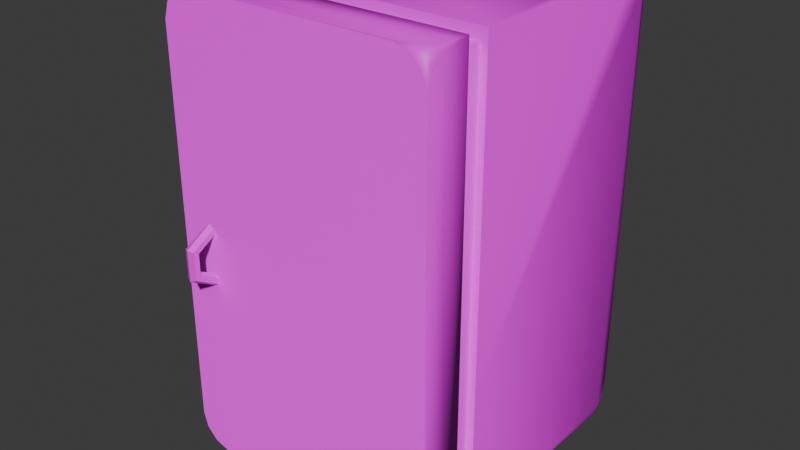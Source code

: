 # Source: fridge.blend  (saved by Blender 4.1.23; exported with 4.5.12 LTS)
import bpy
from mathutils import Matrix  # noqa: F401  (used for matrix-valued properties, if any)

bpy.ops.wm.read_factory_settings(use_empty=True)
scene = bpy.context.scene
scene.name = 'Scene'

# ---- collections
col_collection = bpy.data.collections.new('Collection'); scene.collection.children.link(col_collection)

# ---- images (referenced by path relative to the original .blend; pixels are not part of the script)
import os
ASSET_DIR = os.environ.get("B2B_ASSET_DIR", "")  # directory of the original .blend (textures are referenced by path, not embedded)
HERE = os.path.dirname(os.path.abspath(__file__))  # packed textures are extracted next to this script under _unpacked/

def load_image(name, relpath, width, height, colorspace="sRGB"):
    """Load a texture the original file referenced (path relative to the .blend, or extracted next to this script)."""
    p = next((c for c in (os.path.join(HERE, relpath), os.path.join(ASSET_DIR, relpath)) if relpath and os.path.exists(c)), "")
    if p:
        img = bpy.data.images.load(p, check_existing=True)
        img.name = name
    else:  # same state as the original file: an image datablock whose file is absent (Cycles renders it pink)
        img = bpy.data.images.new(name, width, height)
        img.source = "FILE"
        img.filepath = "//" + (relpath or name)
    img.colorspace_settings.name = colorspace
    return img
img_1024_palette_png = load_image('1024 palette.png', '1024 palette.png', 1024, 1024, 'sRGB')

# ---- materials (node trees are filled in below, after node groups)
mat_material_001 = bpy.data.materials.new('Material.001')
mat_material_001.use_transparent_shadow = False

# ---- material node trees
mat_material_001.use_nodes = True; mat_material_001.node_tree.nodes.clear()
_N = mat_material_001.node_tree.nodes; _L = mat_material_001.node_tree.links
n0 = _N.new('ShaderNodeBsdfPrincipled'); n0.name = 'Principled BSDF'; n0.location = (10, 300)
n1 = _N.new('ShaderNodeOutputMaterial'); n1.name = 'Material Output'; n1.location = (300, 300)
n2 = _N.new('ShaderNodeTexImage'); n2.name = 'Image Texture'; n2.location = (-369, 226)
n2.image = img_1024_palette_png
n2.interpolation = 'Closest'
_L.new(n0.outputs[0], n1.inputs[0])
_L.new(n2.outputs[0], n0.inputs[0])
n1.is_active_output = True

# ---- world
world_world = bpy.data.worlds.new('World'); scene.world = world_world
world_world.use_nodes = True; world_world.node_tree.nodes.clear()
_N = world_world.node_tree.nodes; _L = world_world.node_tree.links
n0 = _N.new('ShaderNodeOutputWorld'); n0.name = 'World Output'; n0.location = (300, 300)
n1 = _N.new('ShaderNodeBackground'); n1.name = 'Background'; n1.location = (10, 300)
n1.inputs[0].default_value = (0.05088, 0.05088, 0.05088, 1.0)
_L.new(n1.outputs[0], n0.inputs[0])
n0.is_active_output = True
world_world.color = (0.05088, 0.05088, 0.05088)
world_world.use_sun_shadow = False
world_world.sun_shadow_jitter_overblur = 0.0

# ---- meshes
me_cube = bpy.data.meshes.new('Cube')
me_cube.from_pydata([(-1.0, -0.6667, -1.0), (-1.0, -0.6667, 1.0), (1.0, -0.6667, -1.0), (1.0, -0.6667, 1.0), (-1.0, 0.8533, -1.0), (-1.0, 1.0, -0.8533), (-0.8533, 1.0, -1.0), (-1.0, 0.9253, -0.9782), (-0.9782, 0.9253, -1.0), (-0.9828, 0.9585, -0.9828), (-0.9782, 1.0, -0.9253), (-1.0, 0.9782, -0.9253), (-0.9828, 0.9828, -0.9585), (-0.9253, 0.9782, -1.0), (-0.9253, 1.0, -0.9782), (-0.9585, 0.9828, -0.9828), (-0.8533, 1.0, 1.0), (-1.0, 1.0, 0.8533), (-1.0, 0.8533, 1.0), (-0.9253, 1.0, 0.9782), (-0.9253, 0.9782, 1.0), (-0.9585, 0.9828, 0.9828), (-1.0, 0.9782, 0.9253), (-0.9782, 1.0, 0.9253), (-0.9828, 0.9828, 0.9585), (-0.9782, 0.9253, 1.0), (-1.0, 0.9253, 0.9782), (-0.9828, 0.9585, 0.9828), (0.8533, 1.0, -1.0), (1.0, 1.0, -0.8533), (1.0, 0.8533, -1.0), (0.9253, 1.0, -0.9782), (0.9253, 0.9782, -1.0), (0.9585, 0.9828, -0.9828), (1.0, 0.9782, -0.9253), (0.9782, 1.0, -0.9253), (0.9828, 0.9828, -0.9585), (0.9782, 0.9253, -1.0), (1.0, 0.9253, -0.9782), (0.9828, 0.9585, -0.9828), (1.0, 0.8533, 1.0), (1.0, 1.0, 0.8533), (0.8533, 1.0, 1.0), (1.0, 0.9253, 0.9782), (0.9782, 0.9253, 1.0), (0.9828, 0.9585, 0.9828), (0.9782, 1.0, 0.9253), (1.0, 0.9782, 0.9253), (0.9828, 0.9828, 0.9585), (0.9253, 0.9782, 1.0), (0.9253, 1.0, 0.9782), (0.9585, 0.9828, 0.9828), (-0.9, -0.6667, -0.9), (-0.9, -0.6667, 0.9), (0.9, -0.6667, 0.9), (0.9, -0.6667, -0.9), (-0.9, 0.7351, -0.9), (-0.9, 0.7351, 0.9), (0.9, 0.7351, 0.9), (0.9, 0.7351, -0.9), (-1.0, -0.6667, -1.0), (-1.0, -0.6667, 1.0), (1.0, -0.6667, 1.0), (1.0, -0.6667, -1.0), (-0.9, -0.6667, -0.9), (-0.9, -0.6667, 0.9), (0.9, -0.6667, 0.9), (0.9, -0.6667, -0.9), (0.9463, -0.6667, -0.9463), (-0.9463, -0.6667, -0.9463), (-0.9463, -0.6667, 0.9463), (0.9463, -0.6667, 0.9463), (-0.9, -0.6667, -0.9), (-0.9, -0.6667, 0.9), (0.9, -0.6667, 0.9), (0.9, -0.6667, -0.9), (0.9463, -0.6667, -0.9463), (-0.9463, -0.6667, -0.9463), (-0.9463, -0.6667, 0.9463), (0.9463, -0.6667, 0.9463), (-0.9, -0.8333, -0.9), (-0.9, -0.8333, 0.9), (0.9, -0.8333, 0.9), (0.9, -0.8333, -0.9), (0.9463, -0.8333, -0.9463), (-0.9463, -0.8333, -0.9463), (-0.9463, -0.8333, 0.9463), (0.9463, -0.8333, 0.9463), (-1.0, -0.6667, -0.4), (1.0, -0.6667, -0.4), (-0.9, -0.6667, -0.4), (0.9, -0.6667, -0.4), (-0.9, 0.7351, -0.4), (0.9, 0.7351, -0.4), (-1.0, -0.6667, -0.4), (1.0, -0.6667, -0.4), (-0.9, -0.6667, -0.4), (0.9, -0.6667, -0.4), (0.9463, -0.6667, -0.4), (-0.9463, -0.6667, -0.4), (-0.9, -0.6667, -0.4), (0.9, -0.6667, -0.4), (0.9463, -0.6667, -0.4), (-0.9463, -0.6667, -0.4), (-0.9, -0.8333, -0.4), (0.9, -0.8333, -0.4), (0.9463, -0.8333, -0.4), (-0.9463, -0.8333, -0.4), (0.9, -0.6667, -0.43), (0.9, 0.7351, -0.43), (-0.9, -0.6667, -0.43), (-0.9, 0.7351, -0.43), (0.9, -0.6667, -0.37), (0.9, 0.7351, -0.37), (-0.9, -0.6667, -0.37), (-0.9, 0.7351, -0.37)], [], [(6, 14, 10, 5, 17, 23, 19, 16, 42, 50, 46, 41, 29, 35, 31, 28), (40, 44, 49, 42, 16, 20, 25, 18, 1, 3), (90, 53, 65, 96), (0, 88, 1, 18, 26, 22, 17, 5, 11, 7, 4), (30, 38, 34, 29, 41, 47, 43, 40, 3, 89, 2), (4, 7, 9, 8), (7, 11, 12, 9), (5, 10, 12, 11), (10, 14, 15, 12), (6, 13, 15, 14), (13, 8, 9, 15), (9, 12, 15), (16, 19, 21, 20), (19, 23, 24, 21), (17, 22, 24, 23), (22, 26, 27, 24), (18, 25, 27, 26), (25, 20, 21, 27), (21, 24, 27), (28, 31, 33, 32), (31, 35, 36, 33), (29, 34, 36, 35), (34, 38, 39, 36), (30, 37, 39, 38), (37, 32, 33, 39), (33, 36, 39), (40, 43, 45, 44), (43, 47, 48, 45), (41, 46, 48, 47), (46, 50, 51, 48), (42, 49, 51, 50), (49, 44, 45, 51), (45, 48, 51), (4, 8, 13, 6, 28, 32, 37, 30, 2, 0), (52, 55, 59, 56), (55, 52, 64, 67), (88, 0, 60, 94), (0, 2, 63, 60), (93, 58, 57, 92), (90, 52, 56, 92), (54, 53, 57, 58), (91, 54, 58, 93), (97, 67, 75, 101), (65, 66, 74, 73), (98, 71, 79, 102), (99, 69, 77, 103), (3, 1, 61, 62), (89, 3, 62, 95), (53, 54, 66, 65), (91, 55, 67, 97), (95, 62, 71, 98), (62, 61, 70, 71), (94, 60, 69, 99), (60, 63, 68, 69), (103, 77, 85, 107), (101, 75, 83, 105), (73, 74, 82, 81), (79, 78, 86, 87), (69, 68, 76, 77), (71, 70, 78, 79), (67, 64, 72, 75), (96, 65, 73, 100), (85, 84, 83, 80), (107, 85, 80, 104), (87, 86, 81, 82), (106, 87, 82, 105), (102, 79, 87, 106), (75, 72, 80, 83), (77, 76, 84, 85), (100, 73, 81, 104), (72, 100, 104, 80), (76, 102, 106, 84), (84, 106, 105, 83), (86, 107, 104, 81), (64, 96, 100, 72), (74, 101, 105, 82), (78, 103, 107, 86), (61, 94, 99, 70), (63, 95, 98, 68), (54, 91, 97, 66), (2, 89, 95, 63), (70, 99, 103, 78), (68, 98, 102, 76), (66, 97, 101, 74), (55, 91, 93, 59), (53, 90, 92, 57), (59, 93, 92, 56), (1, 88, 94, 61), (52, 90, 96, 64), (90, 92, 111, 110), (111, 109, 113, 115), (92, 93, 109, 111), (93, 91, 108, 109), (91, 90, 110, 108), (112, 114, 115, 113), (109, 108, 112, 113), (108, 110, 114, 112), (110, 111, 115, 114), (110, 108, 109, 111)])
me_cube.polygons.foreach_set('use_smooth', [1, 1, 1, 1, 1, 1, 1, 1, 1, 1, 1, 1, 1, 1, 1, 1, 1, 1, 1, 1, 1, 1, 1, 1, 1, 1, 1, 1, 1, 1, 1, 1, 1, 1, 1, 1, 1, 1, 1, 1, 1, 1, 1, 1, 1, 1, 1, 1, 1, 1, 1, 1, 1, 1, 1, 1, 1, 1, 1, 1, 1, 1, 1, 1, 1, 1, 1, 1, 1, 1, 1, 1, 1, 1, 1, 1, 1, 1, 1, 1, 1, 1, 1, 1, 1, 1, 1, 1, 1, 1, 1, 1, 1, 0, 0, 1, 0, 1, 0])
_uv = me_cube.uv_layers.new(name='UVMap')
_uv.uv.foreach_set('vector', [0.3352, 0.6113, 0.3352, 0.6113, 0.3352, 0.6113, 0.3352, 0.6113, 0.3352, 0.6113, 0.3352, 0.6113, 0.3352, 0.6113, 0.3352, 0.6113, 0.3352, 0.6113, 0.3352, 0.6113, 0.3352, 0.6113, 0.3352, 0.6113, 0.3352, 0.6113, 0.3352, 0.6113, 0.3352, 0.6113, 0.3352, 0.6113, 0.3352, 0.6113, 0.3352, 0.6113, 0.3352, 0.6113, 0.3352, 0.6113, 0.3352, 0.6113, 0.3352, 0.6113, 0.3352, 0.6113, 0.3352, 0.6113, 0.3352, 0.6113, 0.3352, 0.6113, 0.3352, 0.6113, 0.3352, 0.6113, 0.3352, 0.6113, 0.3352, 0.6113, 0.3352, 0.6113, 0.3352, 0.6113, 0.3352, 0.6113, 0.3352, 0.6113, 0.3352, 0.6113, 0.3352, 0.6113, 0.3352, 0.6113, 0.3352, 0.6113, 0.3352, 0.6113, 0.3352, 0.6113, 0.3352, 0.6113, 0.3352, 0.6113, 0.3352, 0.6113, 0.3352, 0.6113, 0.3352, 0.6113, 0.3352, 0.6113, 0.3352, 0.6113, 0.3352, 0.6113, 0.3352, 0.6113, 0.3352, 0.6113, 0.3352, 0.6113, 0.3352, 0.6113, 0.3352, 0.6113, 0.3352, 0.6113, 0.3352, 0.6113, 0.3352, 0.6113, 0.3352, 0.6113, 0.3352, 0.6113, 0.3352, 0.6113, 0.3352, 0.6113, 0.3352, 0.6113, 0.3352, 0.6113, 0.3352, 0.6113, 0.3352, 0.6113, 0.3352, 0.6113, 0.3352, 0.6113, 0.3352, 0.6113, 0.3352, 0.6113, 0.3352, 0.6113, 0.3352, 0.6113, 0.3352, 0.6113, 0.3352, 0.6113, 0.3352, 0.6113, 0.3352, 0.6113, 0.3352, 0.6113, 0.3352, 0.6113, 0.3352, 0.6113, 0.3352, 0.6113, 0.3352, 0.6113, 0.3352, 0.6113, 0.3352, 0.6113, 0.3352, 0.6113, 0.3352, 0.6113, 0.3352, 0.6113, 0.3352, 0.6113, 0.3352, 0.6113, 0.3352, 0.6113, 0.3352, 0.6113, 0.3352, 0.6113, 0.3352, 0.6113, 0.3352, 0.6113, 0.3352, 0.6113, 0.3352, 0.6113, 0.3352, 0.6113, 0.3352, 0.6113, 0.3352, 0.6113, 0.3352, 0.6113, 0.3352, 0.6113, 0.3352, 0.6113, 0.3352, 0.6113, 0.3352, 0.6113, 0.3352, 0.6113, 0.3352, 0.6113, 0.3352, 0.6113, 0.3352, 0.6113, 0.3352, 0.6113, 0.3352, 0.6113, 0.3352, 0.6113, 0.3352, 0.6113, 0.3352, 0.6113, 0.3352, 0.6113, 0.3352, 0.6113, 0.3352, 0.6113, 0.3352, 0.6113, 0.3352, 0.6113, 0.3352, 0.6113, 0.3352, 0.6113, 0.3352, 0.6113, 0.3352, 0.6113, 0.3352, 0.6113, 0.3352, 0.6113, 0.3352, 0.6113, 0.3352, 0.6113, 0.3352, 0.6113, 0.3352, 0.6113, 0.3352, 0.6113, 0.3352, 0.6113, 0.3352, 0.6113, 0.3352, 0.6113, 0.3352, 0.6113, 0.3352, 0.6113, 0.3352, 0.6113, 0.3352, 0.6113, 0.3352, 0.6113, 0.3352, 0.6113, 0.3352, 0.6113, 0.3352, 0.6113, 0.3352, 0.6113, 0.3352, 0.6113, 0.3352, 0.6113, 0.3352, 0.6113, 0.3352, 0.6113, 0.3352, 0.6113, 0.3352, 0.6113, 0.3352, 0.6113, 0.3352, 0.6113, 0.3352, 0.6113, 0.3352, 0.6113, 0.3352, 0.6113, 0.3352, 0.6113, 0.3352, 0.6113, 0.3352, 0.6113, 0.3352, 0.6113, 0.3352, 0.6113, 0.3352, 0.6113, 0.3352, 0.6113, 0.3352, 0.6113, 0.3352, 0.6113, 0.3352, 0.6113, 0.3352, 0.6113, 0.3352, 0.6113, 0.3352, 0.6113, 0.3352, 0.6113, 0.3352, 0.6113, 0.3352, 0.6113, 0.3352, 0.6113, 0.3352, 0.6113, 0.3352, 0.6113, 0.3352, 0.6113, 0.3352, 0.6113, 0.3352, 0.6113, 0.3352, 0.6113, 0.3352, 0.6113, 0.3352, 0.6113, 0.3352, 0.6113, 0.3352, 0.6113, 0.3352, 0.6113, 0.3352, 0.6113, 0.3352, 0.6113, 0.3352, 0.6113, 0.3352, 0.6113, 0.3352, 0.6113, 0.3352, 0.6113, 0.3352, 0.6113, 0.3352, 0.6113, 0.3352, 0.6113, 0.3352, 0.6113, 0.3352, 0.6113, 0.3352, 0.6113, 0.3352, 0.6113, 0.3352, 0.6113, 0.3352, 0.6113, 0.3352, 0.6113, 0.3352, 0.6113, 0.3352, 0.6113, 0.3352, 0.6113, 0.3352, 0.6113, 0.3352, 0.6113, 0.3352, 0.6113, 0.3352, 0.6113, 0.3352, 0.6113, 0.3352, 0.6113, 0.3352, 0.6113, 0.3352, 0.6113, 0.3352, 0.6113, 0.3352, 0.6113, 0.3352, 0.6113, 0.3352, 0.6113, 0.3352, 0.6113, 0.3352, 0.6113, 0.3352, 0.6113, 0.3352, 0.6113, 0.3352, 0.6113, 0.3352, 0.6113, 0.3352, 0.6113, 0.3352, 0.6113, 0.3352, 0.6113, 0.3352, 0.6113, 0.3352, 0.6113, 0.3352, 0.6113, 0.3352, 0.6113, 0.3352, 0.6113, 0.3352, 0.6113, 0.3352, 0.6113, 0.3352, 0.6113, 0.3352, 0.6113, 0.3352, 0.6113, 0.3352, 0.6113, 0.3352, 0.6113, 0.3352, 0.6113, 0.3352, 0.6113, 0.3352, 0.6113, 0.3352, 0.6113, 0.3352, 0.6113, 0.3352, 0.6113, 0.3352, 0.6113, 0.3352, 0.6113, 0.3352, 0.6113, 0.3352, 0.6113, 0.3352, 0.6113, 0.3352, 0.6113, 0.3352, 0.6113, 0.3352, 0.6113, 0.3352, 0.6113, 0.3352, 0.6113, 0.3352, 0.6113, 0.3352, 0.6113, 0.3352, 0.6113, 0.3352, 0.6113, 0.3352, 0.6113, 0.9836, 0.1035, 0.9836, 0.1035, 0.9836, 0.1035, 0.9836, 0.1035, 0.9836, 0.1035, 0.9836, 0.1035, 0.9836, 0.1035, 0.9836, 0.1035, 0.9836, 0.1035, 0.9836, 0.1035, 0.9836, 0.1035, 0.9836, 0.1035, 0.9836, 0.1035, 0.9836, 0.1035, 0.9836, 0.1035, 0.9836, 0.1035, 0.3352, 0.6113, 0.3352, 0.6113, 0.3352, 0.6113, 0.3352, 0.6113, 0.3352, 0.6113, 0.3352, 0.6113, 0.3352, 0.6113, 0.3352, 0.6113, 0.3352, 0.6113, 0.3352, 0.6113, 0.3352, 0.6113, 0.3352, 0.6113, 0.3352, 0.6113, 0.3352, 0.6113, 0.3352, 0.6113, 0.3352, 0.6113, 0.9836, 0.1035, 0.9836, 0.1035, 0.9836, 0.1035, 0.9836, 0.1035, 0.9836, 0.1035, 0.9836, 0.1035, 0.9836, 0.1035, 0.9836, 0.1035, 0.9836, 0.1035, 0.9836, 0.1035, 0.9836, 0.1035, 0.9836, 0.1035, 0.9836, 0.1035, 0.9836, 0.1035, 0.9836, 0.1035, 0.9836, 0.1035, 0.9836, 0.1035, 0.9836, 0.1035, 0.9836, 0.1035, 0.9836, 0.1035, 0.9836, 0.1035, 0.9836, 0.1035, 0.9836, 0.1035, 0.9836, 0.1035, 0.9836, 0.1035, 0.9836, 0.1035, 0.9836, 0.1035, 0.9836, 0.1035, 0.9836, 0.1035, 0.9836, 0.1035, 0.9836, 0.1035, 0.9836, 0.1035, 0.9836, 0.1035, 0.9836, 0.1035, 0.9836, 0.1035, 0.9836, 0.1035, 0.9836, 0.1035, 0.9836, 0.1035, 0.9836, 0.1035, 0.9836, 0.1035, 0.9836, 0.1035, 0.9836, 0.1035, 0.9836, 0.1035, 0.9836, 0.1035, 0.9836, 0.1035, 0.9836, 0.1035, 0.9836, 0.1035, 0.9836, 0.1035, 0.3352, 0.6113, 0.3352, 0.6113, 0.3352, 0.6113, 0.3352, 0.6113, 0.9836, 0.1035, 0.9836, 0.1035, 0.9836, 0.1035, 0.9836, 0.1035, 0.9836, 0.1035, 0.9836, 0.1035, 0.9836, 0.1035, 0.9836, 0.1035, 0.3352, 0.6113, 0.3352, 0.6113, 0.3352, 0.6113, 0.3352, 0.6113, 0.3352, 0.6113, 0.3352, 0.6113, 0.3352, 0.6113, 0.3352, 0.6113, 0.3352, 0.6113, 0.3352, 0.6113, 0.3352, 0.6113, 0.3352, 0.6113, 0.3352, 0.6113, 0.3352, 0.6113, 0.3352, 0.6113, 0.3352, 0.6113, 0.3352, 0.6113, 0.3352, 0.6113, 0.3352, 0.6113, 0.3352, 0.6113, 0.3352, 0.6113, 0.3352, 0.6113, 0.3352, 0.6113, 0.3352, 0.6113, 0.3352, 0.6113, 0.3352, 0.6113, 0.3352, 0.6113, 0.3352, 0.6113, 0.3352, 0.6113, 0.3352, 0.6113, 0.3352, 0.6113, 0.3352, 0.6113, 0.3352, 0.6113, 0.3352, 0.6113, 0.3352, 0.6113, 0.3352, 0.6113, 0.3352, 0.6113, 0.3352, 0.6113, 0.3352, 0.6113, 0.3352, 0.6113, 0.3352, 0.6113, 0.3352, 0.6113, 0.3352, 0.6113, 0.3352, 0.6113, 0.3352, 0.6113, 0.3352, 0.6113, 0.3352, 0.6113, 0.3352, 0.6113, 0.3352, 0.6113, 0.3352, 0.6113, 0.3352, 0.6113, 0.3352, 0.6113, 0.3352, 0.6113, 0.3352, 0.6113, 0.3352, 0.6113, 0.3352, 0.6113, 0.3352, 0.6113, 0.3352, 0.6113, 0.3352, 0.6113, 0.3352, 0.6113, 0.3352, 0.6113, 0.3352, 0.6113, 0.3352, 0.6113, 0.3352, 0.6113, 0.3352, 0.6113, 0.3352, 0.6113, 0.3352, 0.6113, 0.3352, 0.6113, 0.9856, 0.918, 0.9856, 0.918, 0.9856, 0.918, 0.9856, 0.918, 0.3352, 0.6113, 0.3352, 0.6113, 0.3352, 0.6113, 0.3352, 0.6113, 0.3352, 0.6113, 0.3352, 0.6113, 0.3352, 0.6113, 0.3352, 0.6113, 0.3352, 0.6113, 0.3352, 0.6113, 0.3352, 0.6113, 0.3352, 0.6113, 0.9856, 0.918, 0.9856, 0.918, 0.9856, 0.918, 0.9856, 0.918])
me_cube.materials.append(mat_material_001)
me_cube.update()
me_cube_001 = bpy.data.meshes.new('Cube.001')
me_cube_001.from_pydata([(-0.6, -0.5, 0.0), (-0.6, -0.5, 2.0), (0.6, -0.5, 0.0), (0.6, -0.5, 2.0), (-0.4649, -0.7, 0.0), (-0.6, -0.7, 0.1351), (-0.6, -0.5649, 0.0), (-0.5312, -0.7, 0.02005), (-0.5312, -0.68, 0.0), (-0.5618, -0.6842, 0.01585), (-0.6, -0.68, 0.06879), (-0.58, -0.7, 0.06879), (-0.5842, -0.6842, 0.03819), (-0.58, -0.6312, 0.0), (-0.6, -0.6312, 0.02005), (-0.5842, -0.6618, 0.01585), (-0.4649, -0.7, 2.0), (-0.6, -0.5649, 2.0), (-0.6, -0.7, 1.865), (-0.5312, -0.68, 2.0), (-0.5312, -0.7, 1.98), (-0.5618, -0.6842, 1.984), (-0.6, -0.6312, 1.98), (-0.58, -0.6312, 2.0), (-0.5842, -0.6618, 1.984), (-0.58, -0.7, 1.931), (-0.6, -0.68, 1.931), (-0.5842, -0.6842, 1.962), (0.6, -0.5649, 0.0), (0.6, -0.7, 0.1351), (0.4649, -0.7, 0.0), (0.6, -0.6312, 0.02005), (0.58, -0.6312, 0.0), (0.5842, -0.6618, 0.01585), (0.58, -0.7, 0.06879), (0.6, -0.68, 0.06879), (0.5842, -0.6842, 0.03819), (0.5312, -0.68, 0.0), (0.5312, -0.7, 0.02005), (0.5618, -0.6842, 0.01585), (0.4649, -0.7, 2.0), (0.6, -0.7, 1.865), (0.6, -0.5649, 2.0), (0.5312, -0.7, 1.98), (0.5312, -0.68, 2.0), (0.5618, -0.6842, 1.984), (0.6, -0.68, 1.931), (0.58, -0.7, 1.931), (0.5842, -0.6842, 1.962), (0.58, -0.6312, 2.0), (0.6, -0.6312, 1.98), (0.5842, -0.6618, 1.984), (-0.4649, -0.7, 0.0), (-0.5312, -0.7, 0.02005), (-0.58, -0.7, 0.06879), (-0.6, -0.7, 0.1351), (-0.5312, -0.7, 1.98), (-0.4649, -0.7, 2.0), (-0.6, -0.7, 1.865), (-0.58, -0.7, 1.931), (0.6, -0.7, 0.1351), (0.58, -0.7, 0.06879), (0.5312, -0.7, 0.02005), (0.4649, -0.7, 0.0), (0.4649, -0.7, 2.0), (0.5312, -0.7, 1.98), (0.58, -0.7, 1.931), (0.6, -0.7, 1.865), (-0.4649, -0.7, 0.0), (-0.5312, -0.7, 0.02005), (-0.58, -0.7, 0.06879), (-0.6, -0.7, 0.1351), (-0.5312, -0.7, 1.98), (-0.4649, -0.7, 2.0), (-0.6, -0.7, 1.865), (-0.58, -0.7, 1.931), (0.6, -0.7, 0.1351), (0.58, -0.7, 0.06879), (0.5312, -0.7, 0.02005), (0.4649, -0.7, 0.0), (0.4649, -0.7, 2.0), (0.5312, -0.7, 1.98), (0.58, -0.7, 1.931), (0.6, -0.7, 1.865), (-0.4563, -0.6997, 0.8157), (-0.4327, -0.6997, 0.8294), (-0.4327, -0.6997, 0.8566), (-0.4563, -0.6997, 0.8703), (-0.4799, -0.6997, 0.8566), (-0.4799, -0.6997, 0.8294), (-0.4563, -0.6997, 1.088), (-0.4327, -0.6997, 1.075), (-0.4327, -0.6997, 1.047), (-0.4563, -0.6997, 1.034), (-0.4799, -0.6997, 1.047), (-0.4799, -0.6997, 1.075), (-0.4563, -0.8178, 1.02), (-0.4327, -0.8059, 1.013), (-0.4327, -0.7823, 0.9997), (-0.4563, -0.7705, 0.9929), (-0.4799, -0.7823, 0.9997), (-0.4799, -0.8059, 1.013), (-0.4563, -0.8178, 0.8839), (-0.4327, -0.8059, 0.8907), (-0.4327, -0.7823, 0.9043), (-0.4563, -0.7705, 0.9111), (-0.4799, -0.7823, 0.9043), (-0.4799, -0.8059, 0.8907)], [], [(40, 16, 57, 64), (0, 1, 3, 2), (3, 1, 17, 23, 19, 16, 40, 44, 49, 42), (6, 14, 10, 5, 18, 26, 22, 17, 1, 0), (2, 3, 42, 50, 46, 41, 29, 35, 31, 28), (4, 7, 9, 8), (7, 11, 12, 9), (5, 10, 12, 11), (10, 14, 15, 12), (6, 13, 15, 14), (13, 8, 9, 15), (9, 12, 15), (16, 19, 21, 20), (19, 23, 24, 21), (17, 22, 24, 23), (22, 26, 27, 24), (18, 25, 27, 26), (25, 20, 21, 27), (21, 24, 27), (28, 31, 33, 32), (31, 35, 36, 33), (29, 34, 36, 35), (34, 38, 39, 36), (30, 37, 39, 38), (37, 32, 33, 39), (33, 36, 39), (40, 43, 45, 44), (43, 47, 48, 45), (41, 46, 48, 47), (46, 50, 51, 48), (42, 49, 51, 50), (49, 44, 45, 51), (45, 48, 51), (0, 2, 28, 32, 37, 30, 4, 8, 13, 6), (58, 55, 71, 74), (11, 7, 53, 54), (20, 25, 59, 56), (30, 38, 62, 63), (47, 43, 65, 66), (5, 11, 54, 55), (34, 29, 60, 61), (4, 30, 63, 52), (18, 5, 55, 58), (7, 4, 52, 53), (38, 34, 61, 62), (41, 47, 66, 67), (25, 18, 58, 59), (29, 41, 67, 60), (16, 20, 56, 57), (43, 40, 64, 65), (79, 78, 77, 76, 83, 82, 81, 80, 73, 72, 75, 74, 71, 70, 69, 68), (61, 60, 76, 77), (60, 67, 83, 76), (62, 61, 77, 78), (53, 52, 68, 69), (64, 57, 73, 80), (63, 62, 78, 79), (54, 53, 69, 70), (65, 64, 80, 81), (55, 54, 70, 71), (66, 65, 81, 82), (57, 56, 72, 73), (67, 66, 82, 83), (59, 58, 74, 75), (52, 63, 79, 68), (56, 59, 75, 72), (90, 96, 97, 91), (91, 97, 98, 92), (92, 98, 99, 93), (93, 99, 100, 94), (94, 100, 101, 95), (95, 101, 96, 90), (96, 102, 103, 97), (97, 103, 104, 98), (98, 104, 105, 99), (99, 105, 106, 100), (100, 106, 107, 101), (101, 107, 102, 96), (102, 84, 85, 103), (103, 85, 86, 104), (104, 86, 87, 105), (105, 87, 88, 106), (106, 88, 89, 107), (107, 89, 84, 102), (90, 91, 92, 93, 94, 95), (84, 89, 88, 87, 86, 85)])
me_cube_001.polygons.foreach_set('use_smooth', [1, 1, 1, 1, 1, 1, 1, 1, 1, 1, 1, 1, 1, 1, 1, 1, 1, 1, 1, 1, 1, 1, 1, 1, 1, 1, 1, 1, 1, 1, 1, 1, 1, 1, 1, 1, 1, 1, 1, 1, 1, 1, 1, 1, 1, 1, 1, 1, 1, 1, 1, 1, 1, 1, 1, 1, 1, 1, 1, 1, 1, 1, 1, 1, 1, 1, 0, 0, 0, 0, 0, 0, 0, 0, 0, 0, 0, 0, 0, 0, 0, 0, 0, 0, 0, 0])
_uv = me_cube_001.uv_layers.new(name='UVMap')
_uv.uv.foreach_set('vector', [0.3352, 0.6113, 0.3352, 0.6113, 0.3352, 0.6113, 0.3352, 0.6113, 0.3352, 0.6113, 0.3352, 0.6113, 0.3352, 0.6113, 0.3352, 0.6113, 0.3352, 0.6113, 0.3352, 0.6113, 0.3352, 0.6113, 0.3352, 0.6113, 0.3352, 0.6113, 0.3352, 0.6113, 0.3352, 0.6113, 0.3352, 0.6113, 0.3352, 0.6113, 0.3352, 0.6113, 0.3352, 0.6113, 0.3352, 0.6113, 0.3352, 0.6113, 0.3352, 0.6113, 0.3352, 0.6113, 0.3352, 0.6113, 0.3352, 0.6113, 0.3352, 0.6113, 0.3352, 0.6113, 0.3352, 0.6113, 0.3352, 0.6113, 0.3352, 0.6113, 0.3352, 0.6113, 0.3352, 0.6113, 0.3352, 0.6113, 0.3352, 0.6113, 0.3352, 0.6113, 0.3352, 0.6113, 0.3352, 0.6113, 0.3352, 0.6113, 0.3352, 0.6113, 0.3352, 0.6113, 0.3352, 0.6113, 0.3352, 0.6113, 0.3352, 0.6113, 0.3352, 0.6113, 0.3352, 0.6113, 0.3352, 0.6113, 0.3352, 0.6113, 0.3352, 0.6113, 0.3352, 0.6113, 0.3352, 0.6113, 0.3352, 0.6113, 0.3352, 0.6113, 0.3352, 0.6113, 0.3352, 0.6113, 0.3352, 0.6113, 0.3352, 0.6113, 0.3352, 0.6113, 0.3352, 0.6113, 0.3352, 0.6113, 0.3352, 0.6113, 0.3352, 0.6113, 0.3352, 0.6113, 0.3352, 0.6113, 0.3352, 0.6113, 0.3352, 0.6113, 0.3352, 0.6113, 0.3352, 0.6113, 0.3352, 0.6113, 0.3352, 0.6113, 0.3352, 0.6113, 0.3352, 0.6113, 0.3352, 0.6113, 0.3352, 0.6113, 0.3352, 0.6113, 0.3352, 0.6113, 0.3352, 0.6113, 0.3352, 0.6113, 0.3352, 0.6113, 0.3352, 0.6113, 0.3352, 0.6113, 0.3352, 0.6113, 0.3352, 0.6113, 0.3352, 0.6113, 0.3352, 0.6113, 0.3352, 0.6113, 0.3352, 0.6113, 0.3352, 0.6113, 0.3352, 0.6113, 0.3352, 0.6113, 0.3352, 0.6113, 0.3352, 0.6113, 0.3352, 0.6113, 0.3352, 0.6113, 0.3352, 0.6113, 0.3352, 0.6113, 0.3352, 0.6113, 0.3352, 0.6113, 0.3352, 0.6113, 0.3352, 0.6113, 0.3352, 0.6113, 0.3352, 0.6113, 0.3352, 0.6113, 0.3352, 0.6113, 0.3352, 0.6113, 0.3352, 0.6113, 0.3352, 0.6113, 0.3352, 0.6113, 0.3352, 0.6113, 0.3352, 0.6113, 0.3352, 0.6113, 0.3352, 0.6113, 0.3352, 0.6113, 0.3352, 0.6113, 0.3352, 0.6113, 0.3352, 0.6113, 0.3352, 0.6113, 0.3352, 0.6113, 0.3352, 0.6113, 0.3352, 0.6113, 0.3352, 0.6113, 0.3352, 0.6113, 0.3352, 0.6113, 0.3352, 0.6113, 0.3352, 0.6113, 0.3352, 0.6113, 0.3352, 0.6113, 0.3352, 0.6113, 0.3352, 0.6113, 0.3352, 0.6113, 0.3352, 0.6113, 0.3352, 0.6113, 0.3352, 0.6113, 0.3352, 0.6113, 0.3352, 0.6113, 0.3352, 0.6113, 0.3352, 0.6113, 0.3352, 0.6113, 0.3352, 0.6113, 0.3352, 0.6113, 0.3352, 0.6113, 0.3352, 0.6113, 0.3352, 0.6113, 0.3352, 0.6113, 0.3352, 0.6113, 0.3352, 0.6113, 0.3352, 0.6113, 0.3352, 0.6113, 0.3352, 0.6113, 0.3352, 0.6113, 0.3352, 0.6113, 0.3352, 0.6113, 0.3352, 0.6113, 0.3352, 0.6113, 0.3352, 0.6113, 0.3352, 0.6113, 0.3352, 0.6113, 0.3352, 0.6113, 0.3352, 0.6113, 0.3352, 0.6113, 0.3352, 0.6113, 0.3352, 0.6113, 0.3352, 0.6113, 0.3352, 0.6113, 0.3352, 0.6113, 0.3352, 0.6113, 0.3352, 0.6113, 0.3352, 0.6113, 0.3352, 0.6113, 0.3352, 0.6113, 0.3352, 0.6113, 0.3352, 0.6113, 0.3352, 0.6113, 0.3352, 0.6113, 0.3352, 0.6113, 0.3352, 0.6113, 0.3352, 0.6113, 0.3352, 0.6113, 0.3352, 0.6113, 0.3352, 0.6113, 0.3352, 0.6113, 0.3352, 0.6113, 0.3352, 0.6113, 0.3352, 0.6113, 0.3352, 0.6113, 0.3352, 0.6113, 0.3352, 0.6113, 0.3352, 0.6113, 0.3352, 0.6113, 0.3352, 0.6113, 0.3352, 0.6113, 0.3352, 0.6113, 0.3352, 0.6113, 0.3352, 0.6113, 0.3352, 0.6113, 0.3352, 0.6113, 0.3352, 0.6113, 0.3352, 0.6113, 0.3352, 0.6113, 0.3352, 0.6113, 0.3352, 0.6113, 0.3352, 0.6113, 0.3352, 0.6113, 0.3352, 0.6113, 0.3352, 0.6113, 0.3352, 0.6113, 0.3352, 0.6113, 0.3352, 0.6113, 0.3352, 0.6113, 0.3352, 0.6113, 0.3352, 0.6113, 0.3352, 0.6113, 0.3352, 0.6113, 0.3352, 0.6113, 0.3352, 0.6113, 0.3352, 0.6113, 0.3352, 0.6113, 0.3352, 0.6113, 0.3352, 0.6113, 0.3352, 0.6113, 0.3352, 0.6113, 0.3352, 0.6113, 0.3352, 0.6113, 0.3352, 0.6113, 0.3352, 0.6113, 0.3352, 0.6113, 0.3352, 0.6113, 0.3352, 0.6113, 0.3352, 0.6113, 0.3352, 0.6113, 0.3352, 0.6113, 0.3352, 0.6113, 0.3352, 0.6113, 0.3352, 0.6113, 0.3352, 0.6113, 0.3352, 0.6113, 0.3352, 0.6113, 0.3352, 0.6113, 0.3352, 0.6113, 0.3352, 0.6113, 0.3352, 0.6113, 0.3352, 0.6113, 0.3352, 0.6113, 0.3352, 0.6113, 0.3352, 0.6113, 0.3352, 0.6113, 0.3352, 0.6113, 0.3352, 0.6113, 0.3352, 0.6113, 0.3352, 0.6113, 0.3352, 0.6113, 0.3352, 0.6113, 0.3352, 0.6113, 0.3352, 0.6113, 0.3352, 0.6113, 0.3352, 0.6113, 0.3352, 0.6113, 0.3352, 0.6113, 0.3352, 0.6113, 0.3352, 0.6113, 0.3352, 0.6113, 0.3352, 0.6113, 0.3352, 0.6113, 0.3352, 0.6113, 0.3352, 0.6113, 0.3352, 0.6113, 0.3352, 0.6113, 0.3352, 0.6113, 0.3352, 0.6113, 0.3352, 0.6113, 0.3352, 0.6113, 0.3352, 0.6113, 0.3352, 0.6113, 0.3352, 0.6113, 0.3352, 0.6113, 0.3352, 0.6113, 0.3352, 0.6113, 0.3352, 0.6113, 0.3352, 0.6113, 0.3352, 0.6113, 0.3352, 0.6113, 0.3352, 0.6113, 0.3352, 0.6113, 0.3352, 0.6113, 0.3352, 0.6113, 0.3352, 0.6113, 0.3352, 0.6113, 0.3352, 0.6113, 0.3352, 0.6113, 0.3352, 0.6113, 0.3352, 0.6113, 0.3352, 0.6113, 0.3352, 0.6113, 0.3352, 0.6113, 0.3352, 0.6113, 0.3352, 0.6113, 0.3352, 0.6113, 0.9797, 0.4492, 0.9797, 0.4492, 0.9797, 0.4492, 0.9797, 0.4492, 0.9797, 0.4492, 0.9797, 0.4492, 0.9797, 0.4492, 0.9797, 0.4492, 0.9797, 0.4492, 0.9797, 0.4492, 0.9797, 0.4492, 0.9797, 0.4492, 0.9797, 0.4492, 0.9797, 0.4492, 0.9797, 0.4492, 0.9797, 0.4492, 0.9797, 0.4492, 0.9797, 0.4492, 0.9797, 0.4492, 0.9797, 0.4492, 0.9797, 0.4492, 0.9797, 0.4492, 0.9797, 0.4492, 0.9797, 0.4492, 0.9797, 0.4492, 0.9797, 0.4492, 0.9797, 0.4492, 0.9797, 0.4492, 0.9797, 0.4492, 0.9797, 0.4492, 0.9797, 0.4492, 0.9797, 0.4492, 0.9797, 0.4492, 0.9797, 0.4492, 0.9797, 0.4492, 0.9797, 0.4492, 0.9797, 0.4492, 0.9797, 0.4492, 0.9797, 0.4492, 0.9797, 0.4492, 0.9797, 0.4492, 0.9797, 0.4492, 0.9797, 0.4492, 0.9797, 0.4492, 0.9797, 0.4492, 0.9797, 0.4492, 0.9797, 0.4492, 0.9797, 0.4492, 0.9797, 0.4492, 0.9797, 0.4492, 0.9797, 0.4492, 0.9797, 0.4492, 0.9797, 0.4492, 0.9797, 0.4492, 0.9797, 0.4492, 0.9797, 0.4492, 0.9797, 0.4492, 0.9797, 0.4492, 0.9797, 0.4492, 0.9797, 0.4492, 0.9797, 0.4492, 0.9797, 0.4492, 0.9797, 0.4492, 0.9797, 0.4492, 0.9797, 0.4492, 0.9797, 0.4492, 0.9797, 0.4492, 0.9797, 0.4492, 0.9797, 0.4492, 0.9797, 0.4492, 0.9797, 0.4492, 0.9797, 0.4492, 0.3352, 0.6113, 0.3352, 0.6113, 0.3352, 0.6113, 0.3352, 0.6113, 0.3352, 0.6113, 0.3352, 0.6113, 0.3352, 0.6113, 0.3352, 0.6113, 0.3352, 0.6113, 0.3352, 0.6113, 0.3352, 0.6113, 0.3352, 0.6113])
me_cube_001.materials.append(mat_material_001)
me_cube_001.update()

# ---- objects
ob_fridge_col = bpy.data.objects.new('Fridge-col', me_cube)
ob_door_col = bpy.data.objects.new('Door-col', me_cube_001)

# ---- transforms, parenting, visibility, modifiers, constraints
ob_fridge_col.location = (0.0, 0.0, 1.0)
ob_fridge_col.scale = (0.6003, 0.6, 1.0)
ob_door_col.location = (0.0, 0.0, 0.0)

# ---- collection membership
col_collection.objects.link(ob_fridge_col)
col_collection.objects.link(ob_door_col)

# ---- scene / render settings (as saved in the file)
scene.frame_start = 1; scene.frame_end = 250; scene.frame_set(1)
scene.render.engine = 'BLENDER_EEVEE_NEXT'
scene.cycles.sampling_pattern = 'TABULATED_SOBOL'
scene.eevee.ray_tracing_options.trace_max_roughness = 0.0
bpy.context.view_layer.update()

# ---- added for rendering (the .blend has no active camera and no usable light): camera, sun
cam_auto = bpy.data.cameras.new('AutoCamera')
cam_auto.lens = 50.0
cam_auto.sensor_width = 36.0
cam_auto.clip_end = 1000.0
ob_auto_camera = bpy.data.objects.new('AutoCamera', cam_auto)
scene.collection.objects.link(ob_auto_camera)
ob_auto_camera.location = (2.52561, -3.13961, 3.02049)
ob_auto_camera.rotation_euler = (1.09748, -7.21219e-08, 0.694738)
scene.camera = ob_auto_camera
light_auto_sun = bpy.data.lights.new('AutoSun', 'SUN')
light_auto_sun.energy = 3.0
light_auto_sun.angle = 0.0523599
ob_auto_sun = bpy.data.objects.new('AutoSun', light_auto_sun)
scene.collection.objects.link(ob_auto_sun)
ob_auto_sun.rotation_euler = (0.872665, 0.174533, 0.523599)
bpy.context.view_layer.update()
